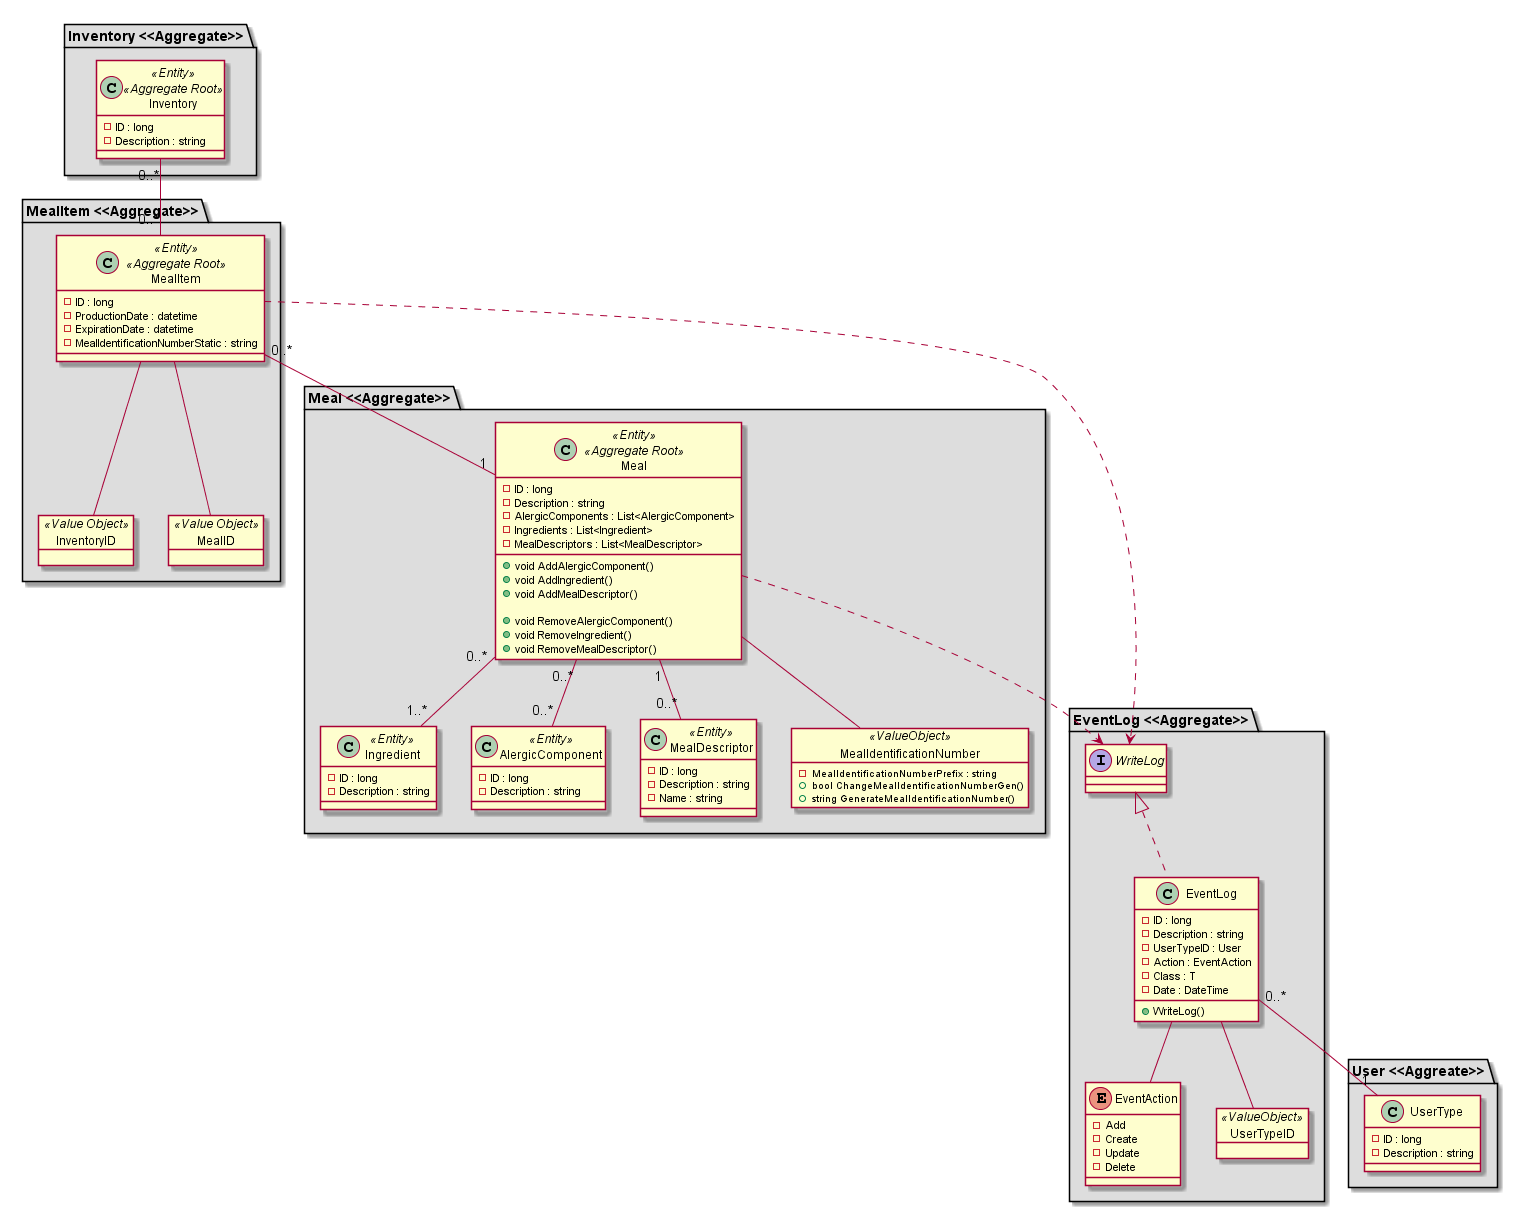

The diagram above was rendered by PlantUML. Its source (embedded in the PNG):
@startuml DomainModelDiagram

package "Inventory <<Aggregate>>" #DDDDDD {
    class Inventory <<Entity>> <<Aggregate Root>> {
        -ID : long
        -Description : string
    }
}

package "MealItem <<Aggregate>>" #DDDDDD {
    class MealItem <<Entity>> <<Aggregate Root>> {
        -ID : long
        -ProductionDate : datetime
        -ExpirationDate : datetime
        -MealIdentificationNumberStatic : string
    }

    object InventoryID <<Value Object>>

    object MealID <<Value Object>>

    MealItem -- InventoryID
    MealItem -- MealID
}

package "Meal <<Aggregate>>" #DDDDDD {
    class Meal <<Entity>> <<Aggregate Root>> {
        -ID : long
        -Description : string
        -AlergicComponents : List<AlergicComponent>
        -Ingredients : List<Ingredient>
        -MealDescriptors : List<MealDescriptor>

        +void AddAlergicComponent()
        +void AddIngredient()
        +void AddMealDescriptor()

        +void RemoveAlergicComponent()
        +void RemoveIngredient()
        +void RemoveMealDescriptor()
    }

    class Ingredient <<Entity>> {
        -ID : long
        -Description : string
    }

    class AlergicComponent <<Entity>> {
        -ID : long
        -Description : string
    }

    class MealDescriptor <<Entity>> {
        -ID : long
        -Description : string
        -Name : string
    }

    object MealIdentificationNumber <<ValueObject>> {
        -MealIdentificationNumberPrefix : string

        +bool ChangeMealIdentificationNumberGen()
        +string GenerateMealIdentificationNumber()
    }

    Meal "0..*" -- "0..*" AlergicComponent
    Meal "1" -- "0..*" MealDescriptor
    Meal "0..*" -- "1..*" Ingredient
    Meal -- MealIdentificationNumber
}

package "EventLog <<Aggregate>>" #DDDDDD {
    interface WriteLog

    class EventLog  {
        -ID : long
        -Description : string
        -UserTypeID : User
        -Action : EventAction
        -Class : T
        -Date : DateTime

        +WriteLog()
    }

    enum EventAction {
        - Add
        - Create
        - Update
        - Delete
    }

    object UserTypeID <<ValueObject>>

    WriteLog <|.. EventLog
    EventLog -- UserTypeID
    EventLog -- EventAction
}

package "User <<Aggreate>>" #DDDDDD {
    class UserType {
        -ID : long
        -Description : string
    }
}

Inventory "0..*" -- "0..*" MealItem
MealItem "0..*" -- "1" Meal
EventLog "0..*" -- "1" UserType
MealItem ..> WriteLog
Meal ..> WriteLog




@enduml